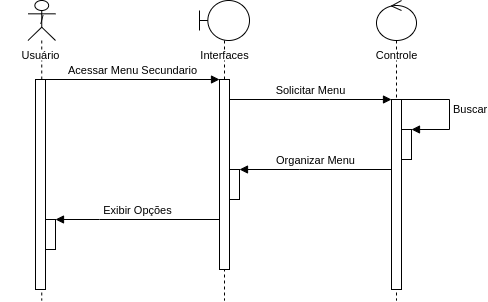

The diagram above was exported from draw.io. Its source (the exported page's mxGraphModel, read from the mxfile embedded in the PNG):
<mxGraphModel dx="733" dy="413" grid="1" gridSize="10" guides="1" tooltips="1" connect="1" arrows="1" fold="1" page="1" pageScale="1" pageWidth="1169" pageHeight="827" math="0" shadow="0">
  <root>
    <mxCell id="0" />
    <mxCell id="1" parent="0" />
    <mxCell id="uIOziVgnpYxvt2fupvTV-1" value="/" style="shape=umlLifeline;perimeter=lifelinePerimeter;whiteSpace=wrap;html=1;container=1;dropTarget=0;collapsible=0;recursiveResize=0;outlineConnect=0;portConstraint=eastwest;newEdgeStyle={&quot;edgeStyle&quot;:&quot;elbowEdgeStyle&quot;,&quot;elbow&quot;:&quot;vertical&quot;,&quot;curved&quot;:0,&quot;rounded&quot;:0};participant=umlActor;" vertex="1" parent="1">
      <mxGeometry x="108.5" y="80" width="27.5" height="300" as="geometry" />
    </mxCell>
    <mxCell id="uIOziVgnpYxvt2fupvTV-5" value="" style="html=1;points=[];perimeter=orthogonalPerimeter;outlineConnect=0;targetShapes=umlLifeline;portConstraint=eastwest;newEdgeStyle={&quot;edgeStyle&quot;:&quot;elbowEdgeStyle&quot;,&quot;elbow&quot;:&quot;vertical&quot;,&quot;curved&quot;:0,&quot;rounded&quot;:0};" vertex="1" parent="uIOziVgnpYxvt2fupvTV-1">
      <mxGeometry x="7.5" y="79" width="10" height="210" as="geometry" />
    </mxCell>
    <mxCell id="uIOziVgnpYxvt2fupvTV-6" value="" style="html=1;points=[];perimeter=orthogonalPerimeter;outlineConnect=0;targetShapes=umlLifeline;portConstraint=eastwest;newEdgeStyle={&quot;edgeStyle&quot;:&quot;elbowEdgeStyle&quot;,&quot;elbow&quot;:&quot;vertical&quot;,&quot;curved&quot;:0,&quot;rounded&quot;:0};" vertex="1" parent="uIOziVgnpYxvt2fupvTV-1">
      <mxGeometry x="17.5" y="219" width="10" height="30" as="geometry" />
    </mxCell>
    <mxCell id="uIOziVgnpYxvt2fupvTV-2" value="" style="shape=umlLifeline;perimeter=lifelinePerimeter;whiteSpace=wrap;html=1;container=1;dropTarget=0;collapsible=0;recursiveResize=0;outlineConnect=0;portConstraint=eastwest;newEdgeStyle={&quot;edgeStyle&quot;:&quot;elbowEdgeStyle&quot;,&quot;elbow&quot;:&quot;vertical&quot;,&quot;curved&quot;:0,&quot;rounded&quot;:0};participant=umlBoundary;" vertex="1" parent="1">
      <mxGeometry x="280" y="80" width="50" height="300" as="geometry" />
    </mxCell>
    <mxCell id="uIOziVgnpYxvt2fupvTV-7" value="" style="html=1;points=[];perimeter=orthogonalPerimeter;outlineConnect=0;targetShapes=umlLifeline;portConstraint=eastwest;newEdgeStyle={&quot;edgeStyle&quot;:&quot;elbowEdgeStyle&quot;,&quot;elbow&quot;:&quot;vertical&quot;,&quot;curved&quot;:0,&quot;rounded&quot;:0};" vertex="1" parent="uIOziVgnpYxvt2fupvTV-2">
      <mxGeometry x="20" y="79" width="10" height="190" as="geometry" />
    </mxCell>
    <mxCell id="uIOziVgnpYxvt2fupvTV-9" value="" style="html=1;points=[];perimeter=orthogonalPerimeter;outlineConnect=0;targetShapes=umlLifeline;portConstraint=eastwest;newEdgeStyle={&quot;edgeStyle&quot;:&quot;elbowEdgeStyle&quot;,&quot;elbow&quot;:&quot;vertical&quot;,&quot;curved&quot;:0,&quot;rounded&quot;:0};" vertex="1" parent="uIOziVgnpYxvt2fupvTV-2">
      <mxGeometry x="30" y="169" width="10" height="30" as="geometry" />
    </mxCell>
    <mxCell id="uIOziVgnpYxvt2fupvTV-4" value="" style="shape=umlLifeline;perimeter=lifelinePerimeter;whiteSpace=wrap;html=1;container=1;dropTarget=0;collapsible=0;recursiveResize=0;outlineConnect=0;portConstraint=eastwest;newEdgeStyle={&quot;edgeStyle&quot;:&quot;elbowEdgeStyle&quot;,&quot;elbow&quot;:&quot;vertical&quot;,&quot;curved&quot;:0,&quot;rounded&quot;:0};participant=umlControl;" vertex="1" parent="1">
      <mxGeometry x="457" y="80" width="40" height="300" as="geometry" />
    </mxCell>
    <mxCell id="uIOziVgnpYxvt2fupvTV-10" value="" style="html=1;points=[];perimeter=orthogonalPerimeter;outlineConnect=0;targetShapes=umlLifeline;portConstraint=eastwest;newEdgeStyle={&quot;edgeStyle&quot;:&quot;elbowEdgeStyle&quot;,&quot;elbow&quot;:&quot;vertical&quot;,&quot;curved&quot;:0,&quot;rounded&quot;:0};" vertex="1" parent="uIOziVgnpYxvt2fupvTV-4">
      <mxGeometry x="15" y="99" width="10" height="190" as="geometry" />
    </mxCell>
    <mxCell id="uIOziVgnpYxvt2fupvTV-12" value="" style="html=1;points=[];perimeter=orthogonalPerimeter;outlineConnect=0;targetShapes=umlLifeline;portConstraint=eastwest;newEdgeStyle={&quot;edgeStyle&quot;:&quot;elbowEdgeStyle&quot;,&quot;elbow&quot;:&quot;vertical&quot;,&quot;curved&quot;:0,&quot;rounded&quot;:0};" vertex="1" parent="uIOziVgnpYxvt2fupvTV-4">
      <mxGeometry x="25" y="129" width="10" height="30" as="geometry" />
    </mxCell>
    <mxCell id="uIOziVgnpYxvt2fupvTV-14" value="Buscar" style="html=1;align=left;spacingLeft=2;endArrow=block;rounded=0;edgeStyle=orthogonalEdgeStyle;curved=0;rounded=0;" edge="1" target="uIOziVgnpYxvt2fupvTV-12" parent="uIOziVgnpYxvt2fupvTV-4" source="uIOziVgnpYxvt2fupvTV-10">
      <mxGeometry relative="1" as="geometry">
        <mxPoint x="50" y="109" as="sourcePoint" />
        <Array as="points">
          <mxPoint x="73" y="99" />
          <mxPoint x="73" y="129" />
        </Array>
        <mxPoint x="54.999999999999886" y="139.0344827586207" as="targetPoint" />
      </mxGeometry>
    </mxCell>
    <mxCell id="uIOziVgnpYxvt2fupvTV-15" value="Acessar Menu Secundario" style="html=1;verticalAlign=bottom;endArrow=block;edgeStyle=elbowEdgeStyle;elbow=vertical;curved=0;rounded=0;" edge="1" parent="1" source="uIOziVgnpYxvt2fupvTV-5" target="uIOziVgnpYxvt2fupvTV-7">
      <mxGeometry width="80" relative="1" as="geometry">
        <mxPoint x="135" y="159.31" as="sourcePoint" />
        <mxPoint x="215" y="159.31" as="targetPoint" />
        <Array as="points">
          <mxPoint x="240" y="159" />
        </Array>
      </mxGeometry>
    </mxCell>
    <mxCell id="uIOziVgnpYxvt2fupvTV-16" value="Solicitar Menu" style="html=1;verticalAlign=bottom;endArrow=block;edgeStyle=elbowEdgeStyle;elbow=vertical;curved=0;rounded=0;" edge="1" parent="1" source="uIOziVgnpYxvt2fupvTV-7" target="uIOziVgnpYxvt2fupvTV-10">
      <mxGeometry width="80" relative="1" as="geometry">
        <mxPoint x="310" y="189" as="sourcePoint" />
        <mxPoint x="485" y="189" as="targetPoint" />
        <Array as="points">
          <mxPoint x="410" y="179" />
          <mxPoint x="425" y="189" />
        </Array>
      </mxGeometry>
    </mxCell>
    <mxCell id="uIOziVgnpYxvt2fupvTV-17" value="Organizar Menu" style="html=1;verticalAlign=bottom;endArrow=block;edgeStyle=elbowEdgeStyle;elbow=vertical;curved=0;rounded=0;" edge="1" parent="1" source="uIOziVgnpYxvt2fupvTV-10" target="uIOziVgnpYxvt2fupvTV-9">
      <mxGeometry width="80" relative="1" as="geometry">
        <mxPoint x="250" y="209" as="sourcePoint" />
        <mxPoint x="330" y="209" as="targetPoint" />
        <Array as="points">
          <mxPoint x="380" y="249" />
        </Array>
      </mxGeometry>
    </mxCell>
    <mxCell id="uIOziVgnpYxvt2fupvTV-18" value="Exibir Opções" style="html=1;verticalAlign=bottom;endArrow=block;edgeStyle=elbowEdgeStyle;elbow=vertical;curved=0;rounded=0;" edge="1" parent="1" source="uIOziVgnpYxvt2fupvTV-7" target="uIOziVgnpYxvt2fupvTV-6">
      <mxGeometry width="80" relative="1" as="geometry">
        <mxPoint x="160" y="269" as="sourcePoint" />
        <mxPoint x="240" y="269" as="targetPoint" />
        <Array as="points">
          <mxPoint x="180" y="299" />
        </Array>
      </mxGeometry>
    </mxCell>
    <mxCell id="uIOziVgnpYxvt2fupvTV-20" value="Usuário" style="text;align=center;fontStyle=0;verticalAlign=middle;spacingLeft=3;spacingRight=3;strokeColor=none;rotatable=0;points=[[0,0.5],[1,0.5]];portConstraint=eastwest;html=1;fontSize=11;fillColor=default;" vertex="1" parent="1">
      <mxGeometry x="81" y="130" width="80" height="10" as="geometry" />
    </mxCell>
    <mxCell id="uIOziVgnpYxvt2fupvTV-21" value="Interfaces" style="text;align=center;fontStyle=0;verticalAlign=middle;spacingLeft=3;spacingRight=3;strokeColor=none;rotatable=0;points=[[0,0.5],[1,0.5]];portConstraint=eastwest;html=1;fontSize=11;fillColor=default;" vertex="1" parent="1">
      <mxGeometry x="265" y="130" width="80" height="10" as="geometry" />
    </mxCell>
    <mxCell id="uIOziVgnpYxvt2fupvTV-22" value="Controle" style="text;align=center;fontStyle=0;verticalAlign=middle;spacingLeft=3;spacingRight=3;strokeColor=none;rotatable=0;points=[[0,0.5],[1,0.5]];portConstraint=eastwest;html=1;fontSize=11;fillColor=default;" vertex="1" parent="1">
      <mxGeometry x="437" y="130" width="80" height="10" as="geometry" />
    </mxCell>
  </root>
</mxGraphModel>